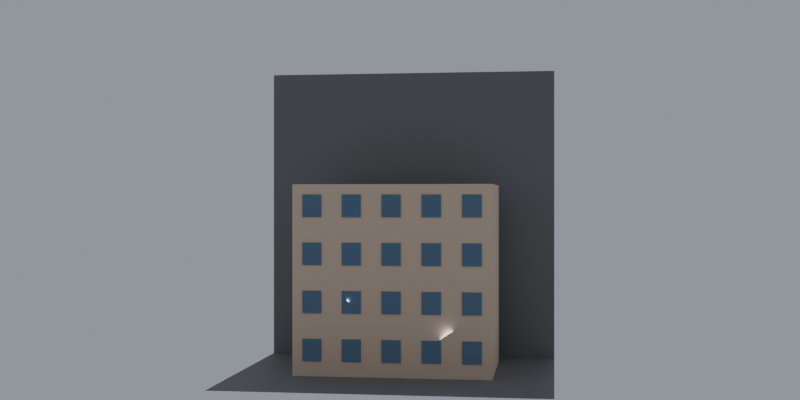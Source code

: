 # Source: ch05_08_architecture_solution.blend  (saved by Blender 5.3.31; exported with 4.5.12 LTS)
import bpy
from mathutils import Matrix  # noqa: F401  (used for matrix-valued properties, if any)

bpy.ops.wm.read_factory_settings(use_empty=True)
scene = bpy.context.scene
scene.name = 'SC_GN8'

# ---- collections
col_set = bpy.data.collections.new('SET'); scene.collection.children.link(col_set)
col_lights = bpy.data.collections.new('LIGHTS'); scene.collection.children.link(col_lights)
col_cameras = bpy.data.collections.new('CAMERAS'); scene.collection.children.link(col_cameras)

# ---- materials (node trees are filled in below, after node groups)
mat_mat_studio_grey = bpy.data.materials.new('MAT_Studio_Grey')
mat_mat_studio_grey.diffuse_color = (0.18, 0.18, 0.18, 1.0)
mat_mat_wall = bpy.data.materials.new('MAT_Wall')
mat_mat_window = bpy.data.materials.new('MAT_Window')

# ---- node groups
ng_gn_building = bpy.data.node_groups.new('GN_Building', 'GeometryNodeTree')
_s = ng_gn_building.interface.new_socket(name='Geometry', in_out='OUTPUT', socket_type='NodeSocketGeometry')
_s = ng_gn_building.interface.new_socket(name='Geometry', in_out='INPUT', socket_type='NodeSocketGeometry')
_s = ng_gn_building.interface.new_socket(name='Floors', in_out='INPUT', socket_type='NodeSocketInt')
_s.default_value = 4
_s.min_value = 1
_s.max_value = 10
_s.description = "Nombre d'étages"
_s = ng_gn_building.interface.new_socket(name='Bays', in_out='INPUT', socket_type='NodeSocketInt')
_s.default_value = 5
_s.min_value = 1
_s.max_value = 12
_s.description = 'Nombre de travées (fenêtres par étage)'
_s = ng_gn_building.interface.new_socket(name='Floor Height', in_out='INPUT', socket_type='NodeSocketFloat')
_s.default_value = 3.0
_s.min_value = 2.5
_s.max_value = 4.0
_s.description = "Hauteur d'un étage en mètres"
_s = ng_gn_building.interface.new_socket(name='Bay Width', in_out='INPUT', socket_type='NodeSocketFloat')
_s.default_value = 2.5
_s.min_value = 1.5
_s.max_value = 4.0
_s.description = "Largeur d'une travée en mètres"
_s = ng_gn_building.interface.new_socket(name='Depth', in_out='INPUT', socket_type='NodeSocketFloat')
_s.default_value = 8.0
_s.min_value = 4.0
_s.max_value = 15.0
_s.description = "Profondeur de l'immeuble en mètres"
_N = ng_gn_building.nodes; _L = ng_gn_building.links
n0 = _N.new('NodeGroupInput'); n0.name = 'Group Input'; n0.location = (-1800, 0)
n1 = _N.new('NodeGroupOutput'); n1.name = 'Group Output'; n1.location = (2000, 0)
n2 = _N.new('ShaderNodeMath'); n2.name = 'Math'; n2.location = (-1400, -960)
n2.operation = 'MULTIPLY'
n3 = _N.new('ShaderNodeMath'); n3.name = 'Math.001'; n3.location = (-1360, -1080)
n3.operation = 'MULTIPLY'
n4 = _N.new('GeometryNodeMeshCube'); n4.name = 'Cube'; n4.location = (-700, 400)
n5 = _N.new('ShaderNodeCombineXYZ'); n5.name = 'Combine XYZ'; n5.location = (-900, 400)
n6 = _N.new('GeometryNodeTransform'); n6.name = 'Transform Geometry'; n6.location = (-400, 400)
n6.width = 160
n7 = _N.new('ShaderNodeCombineXYZ'); n7.name = 'Combine XYZ.001'; n7.location = (-600, 250)
n8 = _N.new('ShaderNodeMath'); n8.name = 'Math.002'; n8.location = (-1320, -1680)
n8.operation = 'DIVIDE'
n8.inputs[1].default_value = 2.0
n9 = _N.new('GeometryNodeSetMaterial'); n9.name = 'Set Material'; n9.location = (-150, 400)
n9.inputs[2].default_value = mat_mat_wall
n10 = _N.new('GeometryNodeMeshGrid'); n10.name = 'Grid'; n10.location = (-700, -100)
n11 = _N.new('ShaderNodeMath'); n11.name = 'Math.003'; n11.location = (-1280, -2040)
n11.operation = 'SUBTRACT'
n11.inputs[1].default_value = 1.0
n12 = _N.new('ShaderNodeMath'); n12.name = 'Math.004'; n12.location = (-1240, -2160)
n12.operation = 'SUBTRACT'
n12.inputs[1].default_value = 1.0
n13 = _N.new('ShaderNodeMath'); n13.name = 'Math.005'; n13.location = (-1200, -600)
n13.operation = 'MULTIPLY'
n14 = _N.new('ShaderNodeMath'); n14.name = 'Math.006'; n14.location = (-1160, -720)
n14.operation = 'MULTIPLY'
n15 = _N.new('GeometryNodeTransform'); n15.name = 'Transform Geometry.001'; n15.location = (-400, -100)
n15.width = 160
n15.inputs[2].default_value = (1.571, 0.0, 0.0)
n16 = _N.new('ShaderNodeCombineXYZ'); n16.name = 'Combine XYZ.002'; n16.location = (-600, -300)
n17 = _N.new('ShaderNodeMath'); n17.name = 'Math.007'; n17.location = (-1120, -1080)
n17.operation = 'MULTIPLY'
n17.inputs[1].default_value = -0.5
n18 = _N.new('ShaderNodeMath'); n18.name = 'Math.008'; n18.location = (-1080, -1200)
n18.operation = 'DIVIDE'
n18.inputs[1].default_value = 2.0
n19 = _N.new('ShaderNodeMath'); n19.name = 'Math.009'; n19.location = (-1040, -1320)
n19.operation = 'MULTIPLY'
n19.inputs[1].default_value = 0.55
n20 = _N.new('ShaderNodeMath'); n20.name = 'Math.010'; n20.location = (-1000, -1440)
n21 = _N.new('GeometryNodeMeshCube'); n21.name = 'Cube.001'; n21.location = (-400, -450)
n21.inputs[0].default_value = (1.2, 0.12, 1.4)
n22 = _N.new('GeometryNodeSetMaterial'); n22.name = 'Set Material.001'; n22.location = (-150, -450)
n22.inputs[2].default_value = mat_mat_window
n23 = _N.new('GeometryNodeInstanceOnPoints'); n23.name = 'Instance on Points'; n23.location = (200, -100)
n24 = _N.new('GeometryNodeJoinGeometry'); n24.name = 'Join Geometry'; n24.location = (800, 0)
_L.new(n0.outputs[2], n2.inputs[0])
_L.new(n0.outputs[4], n2.inputs[1])
_L.new(n0.outputs[1], n3.inputs[0])
_L.new(n0.outputs[3], n3.inputs[1])
_L.new(n2.outputs[0], n5.inputs[0])
_L.new(n0.outputs[5], n5.inputs[1])
_L.new(n3.outputs[0], n5.inputs[2])
_L.new(n5.outputs[0], n4.inputs[0])
_L.new(n3.outputs[0], n8.inputs[0])
_L.new(n8.outputs[0], n7.inputs[2])
_L.new(n7.outputs[0], n6.inputs[1])
_L.new(n4.outputs[0], n6.inputs[0])
_L.new(n6.outputs[0], n9.inputs[0])
_L.new(n0.outputs[2], n11.inputs[0])
_L.new(n0.outputs[1], n12.inputs[0])
_L.new(n11.outputs[0], n13.inputs[0])
_L.new(n0.outputs[4], n13.inputs[1])
_L.new(n12.outputs[0], n14.inputs[0])
_L.new(n0.outputs[3], n14.inputs[1])
_L.new(n0.outputs[2], n10.inputs[2])
_L.new(n0.outputs[1], n10.inputs[3])
_L.new(n13.outputs[0], n10.inputs[0])
_L.new(n14.outputs[0], n10.inputs[1])
_L.new(n0.outputs[5], n17.inputs[0])
_L.new(n14.outputs[0], n18.inputs[0])
_L.new(n0.outputs[3], n19.inputs[0])
_L.new(n18.outputs[0], n20.inputs[0])
_L.new(n19.outputs[0], n20.inputs[1])
_L.new(n17.outputs[0], n16.inputs[1])
_L.new(n20.outputs[0], n16.inputs[2])
_L.new(n16.outputs[0], n15.inputs[1])
_L.new(n10.outputs[0], n15.inputs[0])
_L.new(n21.outputs[0], n22.inputs[0])
_L.new(n15.outputs[0], n23.inputs[0])
_L.new(n22.outputs[0], n23.inputs[2])
_L.new(n9.outputs[0], n24.inputs[0])
_L.new(n23.outputs[0], n24.inputs[0])
_L.new(n0.outputs[0], n24.inputs[0])
_L.new(n24.outputs[0], n1.inputs[0])
n1.is_active_output = True

# ---- material node trees
mat_mat_studio_grey.use_nodes = True; mat_mat_studio_grey.node_tree.nodes.clear()
_N = mat_mat_studio_grey.node_tree.nodes; _L = mat_mat_studio_grey.node_tree.links
n0 = _N.new('ShaderNodeBsdfPrincipled'); n0.name = 'Principled BSDF'; n0.location = (-200, 100)
n0.inputs[0].default_value = (0.18, 0.18, 0.18, 1.0)
n0.inputs[2].default_value = 0.6
n0.inputs[10].default_value = 0.005
n1 = _N.new('ShaderNodeOutputMaterial'); n1.name = 'Material Output'; n1.location = (200, 100)
_L.new(n0.outputs[0], n1.inputs[0])
n1.is_active_output = True
mat_mat_wall.use_nodes = True; mat_mat_wall.node_tree.nodes.clear()
_N = mat_mat_wall.node_tree.nodes; _L = mat_mat_wall.node_tree.links
n0 = _N.new('ShaderNodeBsdfPrincipled'); n0.name = 'Principled BSDF'; n0.location = (-200, 100)
n0.inputs[0].default_value = (0.75, 0.55, 0.4, 1.0)
n0.inputs[2].default_value = 0.8
n0.inputs[10].default_value = 0.005
n1 = _N.new('ShaderNodeOutputMaterial'); n1.name = 'Material Output'; n1.location = (200, 100)
_L.new(n0.outputs[0], n1.inputs[0])
n1.is_active_output = True
mat_mat_window.use_nodes = True; mat_mat_window.node_tree.nodes.clear()
_N = mat_mat_window.node_tree.nodes; _L = mat_mat_window.node_tree.links
n0 = _N.new('ShaderNodeBsdfPrincipled'); n0.name = 'Principled BSDF'; n0.location = (-200, 100)
n0.inputs[0].default_value = (0.1, 0.18, 0.28, 1.0)
n0.inputs[2].default_value = 0.1
n0.inputs[10].default_value = 0.005
n1 = _N.new('ShaderNodeOutputMaterial'); n1.name = 'Material Output'; n1.location = (200, 100)
_L.new(n0.outputs[0], n1.inputs[0])
n1.is_active_output = True

# ---- world
world_wo_neutral = bpy.data.worlds.new('WO_Neutral'); scene.world = world_wo_neutral
world_wo_neutral.use_nodes = True; world_wo_neutral.node_tree.nodes.clear()
_N = world_wo_neutral.node_tree.nodes; _L = world_wo_neutral.node_tree.links
n0 = _N.new('ShaderNodeBackground'); n0.name = 'Background'; n0.location = (-200, 100)
n0.inputs[0].default_value = (0.3, 0.33, 0.38, 1.0)
n1 = _N.new('ShaderNodeOutputWorld'); n1.name = 'World Output'; n1.location = (200, 100)
_L.new(n0.outputs[0], n1.inputs[0])
n1.is_active_output = True

# ---- cameras
cam_ca_main = bpy.data.cameras.new('CA_Main')
cam_ca_main.clip_end = 200.0
cam_ca_front = bpy.data.cameras.new('CA_Front')
cam_ca_front.clip_end = 200.0
cam_ca_34 = bpy.data.cameras.new('CA_34')
cam_ca_34.clip_end = 200.0

# ---- lights
light_la_key = bpy.data.lights.new('LA_Key', 'AREA')
light_la_key.color = (1.0, 0.95, 0.88)
light_la_key.energy = 600.0
light_la_key.size = 2.0
light_la_fill = bpy.data.lights.new('LA_Fill', 'AREA')
light_la_fill.color = (0.85, 0.9, 1.0)
light_la_fill.energy = 150.0
light_la_fill.size = 3.0
light_la_rim = bpy.data.lights.new('LA_Rim', 'SPOT')
light_la_rim.energy = 500.0

# ---- meshes
me_me_geo_building = bpy.data.meshes.new('ME_GEO_Building')
me_me_geo_building.from_pydata([(-0.5, -0.5, 0.0), (0.5, -0.5, 0.0), (0.5, 0.5, 0.0), (-0.5, 0.5, 0.0)], [], [(0, 1, 2, 3)])
me_me_geo_building.update()
me_me_floor = bpy.data.meshes.new('ME_Floor')
me_me_floor.from_pydata([(-10.0, -10.0, 0.0), (10.0, -10.0, 0.0), (-10.0, 10.0, 0.0), (10.0, 10.0, 0.0)], [], [(0, 1, 3, 2)])
_uv = me_me_floor.uv_layers.new(name='UVMap')
_uv.uv.foreach_set('vector', [0.0, 0.0, 1.0, 0.0, 1.0, 1.0, 0.0, 1.0])
me_me_floor.materials.append(mat_mat_studio_grey)
me_me_floor.update()
me_me_backdrop = bpy.data.meshes.new('ME_Backdrop')
me_me_backdrop.from_pydata([(-10.0, -10.0, 0.0), (10.0, -10.0, 0.0), (-10.0, 10.0, 0.0), (10.0, 10.0, 0.0)], [], [(0, 1, 3, 2)])
_uv = me_me_backdrop.uv_layers.new(name='UVMap')
_uv.uv.foreach_set('vector', [0.0, 0.0, 1.0, 0.0, 1.0, 1.0, 0.0, 1.0])
me_me_backdrop.materials.append(mat_mat_studio_grey)
me_me_backdrop.update()

# ---- objects
ob_geo_building = bpy.data.objects.new('GEO_Building', me_me_geo_building)
ob_geo_floor = bpy.data.objects.new('GEO_Floor', me_me_floor)
ob_geo_backdrop = bpy.data.objects.new('GEO_Backdrop', me_me_backdrop)
ob_lgt_key = bpy.data.objects.new('LGT_Key', light_la_key)
ob_lgt_fill = bpy.data.objects.new('LGT_Fill', light_la_fill)
ob_lgt_rim = bpy.data.objects.new('LGT_Rim', light_la_rim)
ob_emp_target = bpy.data.objects.new('EMP_Target', None)
ob_cam_main = bpy.data.objects.new('CAM_Main', cam_ca_main)
ob_cam_front = bpy.data.objects.new('CAM_Front', cam_ca_front)
ob_cam_34 = bpy.data.objects.new('CAM_34', cam_ca_34)

# ---- transforms, parenting, visibility, modifiers, constraints
ob_geo_building.location = (0.0, 0.0, 0.0)
_m = ob_geo_building.modifiers.new('GeometryNodes', 'NODES')
_m.node_group = ng_gn_building
ob_geo_floor.location = (0.0, 0.0, 0.0)
ob_geo_backdrop.location = (0.0, 6.0, 10.0)
ob_geo_backdrop.rotation_euler = (1.571, 0.0, 0.0)
ob_lgt_key.location = (-3.0, -3.0, 4.0)
_c = ob_lgt_key.constraints.new('TRACK_TO'); _c.name = 'Track To'
_c.target = ob_emp_target
ob_lgt_fill.location = (3.5, -2.5, 2.0)
_c = ob_lgt_fill.constraints.new('TRACK_TO'); _c.name = 'Track To'
_c.target = ob_emp_target
ob_lgt_rim.location = (1.8, 2.6, 3.2)
_c = ob_lgt_rim.constraints.new('TRACK_TO'); _c.name = 'Track To'
_c.target = ob_emp_target
ob_emp_target.location = (0.0, 0.0, 7.2)
ob_emp_target.empty_display_size = 0.5
ob_cam_main.location = (0.0, -8.0, 2.2)
_c = ob_cam_main.constraints.new('TRACK_TO'); _c.name = 'Track To'
_c.target = ob_emp_target
ob_cam_front.location = (10.0, -72.0, 11.0)
ob_cam_front.rotation_euler = (1.571, 5.256e-09, 0.138)
ob_cam_34.location = (50.0, -58.0, 16.0)
ob_cam_34.rotation_euler = (1.506, -2.236e-08, 0.7115)

# ---- collection membership
scene.collection.objects.link(ob_geo_building)
col_set.objects.link(ob_geo_floor)
col_set.objects.link(ob_geo_backdrop)
col_lights.objects.link(ob_lgt_key)
col_lights.objects.link(ob_lgt_fill)
col_lights.objects.link(ob_lgt_rim)
col_cameras.objects.link(ob_emp_target)
col_cameras.objects.link(ob_cam_main)
col_cameras.objects.link(ob_cam_front)
col_cameras.objects.link(ob_cam_34)

# ---- scene / render settings (as saved in the file)
scene.camera = ob_cam_front
scene.frame_start = 1; scene.frame_end = 250; scene.frame_set(1)
scene.render.engine = 'BLENDER_EEVEE_NEXT'
scene.render.resolution_x = 800
scene.render.resolution_y = 400
scene.render.resolution_percentage = 50
scene.render.bake_bias = 0.0
scene.render.bake_samples = 0
scene.render.compositor_device = 'GPU'
scene.eevee.use_volume_custom_range = False
scene.eevee.fast_gi_thickness_near = 0.1
scene.eevee.fast_gi_thickness_far = 0.0
scene.eevee.ray_tracing_options.screen_trace_thickness = 0.1
bpy.context.view_layer.update()
